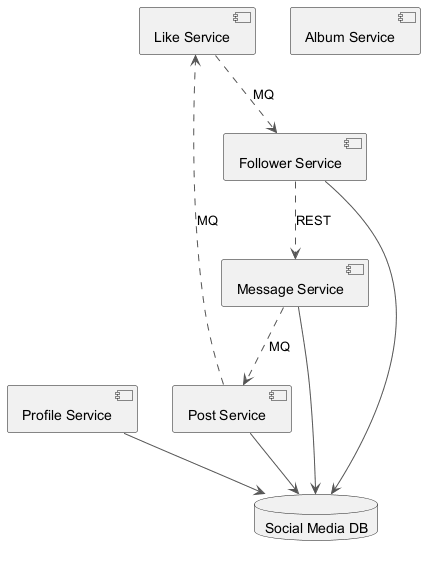

The diagram above was rendered by PlantUML. Its source (embedded in the PNG):
@startuml
skinparam backgroundColor #FFFFFF
skinparam classBackgroundColor #E8F4FA
skinparam classBorderColor #2C7DA0
skinparam ArrowColor #555555
component "Like Service" as C_LikeService
component "Profile Service" as C_ProfileService
component "Album Service" as C_AlbumService
component "Post Service" as C_PostService
component "Follower Service" as C_FollowerService
component "Message Service" as C_MessageService
database "Social Media DB" as DB_social_media
C_ProfileService --> DB_social_media
C_PostService --> DB_social_media
C_FollowerService --> DB_social_media
C_MessageService --> DB_social_media
C_LikeService ..> C_FollowerService : MQ
C_MessageService ..> C_PostService : MQ
C_PostService ..> C_LikeService : MQ
C_FollowerService ..> C_MessageService : REST
@enduml